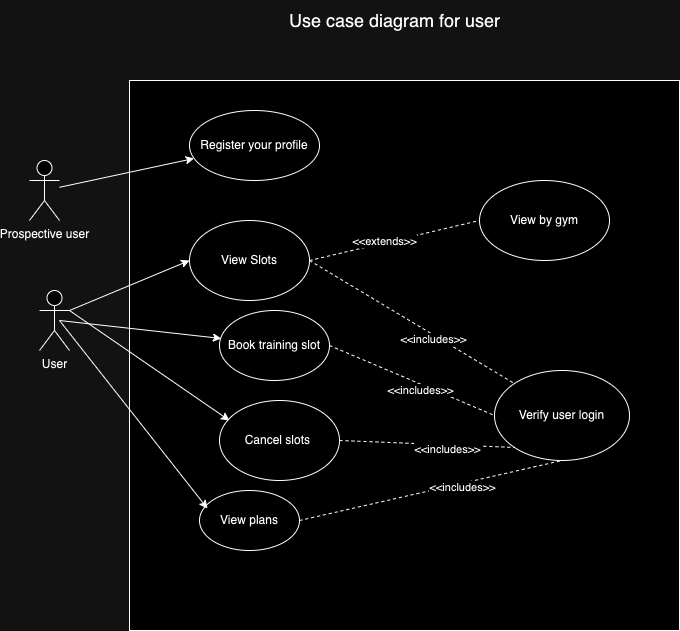

The diagram above was exported from draw.io. Its source (the exported page's mxGraphModel, read from the mxfile embedded in the PNG):
<mxGraphModel dx="1306" dy="859" grid="1" gridSize="10" guides="1" tooltips="1" connect="1" arrows="1" fold="1" page="1" pageScale="1" pageWidth="827" pageHeight="1169" math="0" shadow="0">
  <root>
    <mxCell id="0" />
    <mxCell id="1" parent="0" />
    <mxCell id="ByzyB7RRYZF5ytLPJeTW-1" value="" style="whiteSpace=wrap;html=1;aspect=fixed;" vertex="1" parent="1">
      <mxGeometry x="150" y="130" width="550" height="550" as="geometry" />
    </mxCell>
    <mxCell id="ByzyB7RRYZF5ytLPJeTW-2" value="Register your profile" style="ellipse;whiteSpace=wrap;html=1;" vertex="1" parent="1">
      <mxGeometry x="210" y="160" width="130" height="70" as="geometry" />
    </mxCell>
    <mxCell id="ByzyB7RRYZF5ytLPJeTW-3" value="Prospective user" style="shape=umlActor;verticalLabelPosition=bottom;verticalAlign=top;html=1;outlineConnect=0;" vertex="1" parent="1">
      <mxGeometry x="50" y="210" width="30" height="60" as="geometry" />
    </mxCell>
    <mxCell id="ByzyB7RRYZF5ytLPJeTW-5" value="User" style="shape=umlActor;verticalLabelPosition=bottom;verticalAlign=top;html=1;outlineConnect=0;" vertex="1" parent="1">
      <mxGeometry x="60" y="340" width="30" height="60" as="geometry" />
    </mxCell>
    <mxCell id="ODtUGeCOC9uCxSWgr8BT-2" value="View Slots" style="ellipse;whiteSpace=wrap;html=1;" vertex="1" parent="1">
      <mxGeometry x="210" y="270" width="120" height="80" as="geometry" />
    </mxCell>
    <mxCell id="yoiLnZ67_QvEqutyffi6-2" value="" style="endArrow=classic;html=1;rounded=0;" edge="1" parent="1" source="ByzyB7RRYZF5ytLPJeTW-3" target="ByzyB7RRYZF5ytLPJeTW-2">
      <mxGeometry width="50" height="50" relative="1" as="geometry">
        <mxPoint x="390" y="380" as="sourcePoint" />
        <mxPoint x="440" y="330" as="targetPoint" />
      </mxGeometry>
    </mxCell>
    <mxCell id="yoiLnZ67_QvEqutyffi6-4" value="" style="endArrow=classic;html=1;rounded=0;exitX=1;exitY=0.3333333333333333;exitDx=0;exitDy=0;exitPerimeter=0;entryX=0;entryY=0.5;entryDx=0;entryDy=0;" edge="1" parent="1" source="ByzyB7RRYZF5ytLPJeTW-5" target="ODtUGeCOC9uCxSWgr8BT-2">
      <mxGeometry width="50" height="50" relative="1" as="geometry">
        <mxPoint x="390" y="380" as="sourcePoint" />
        <mxPoint x="440" y="330" as="targetPoint" />
      </mxGeometry>
    </mxCell>
    <mxCell id="6-dwsrmRP_f2WgTuHZhq-1" value="Book training slot" style="ellipse;whiteSpace=wrap;html=1;" vertex="1" parent="1">
      <mxGeometry x="240" y="360" width="110" height="70" as="geometry" />
    </mxCell>
    <mxCell id="6-dwsrmRP_f2WgTuHZhq-2" value="" style="endArrow=classic;html=1;rounded=0;entryX=0.017;entryY=0.4;entryDx=0;entryDy=0;entryPerimeter=0;" edge="1" parent="1" target="6-dwsrmRP_f2WgTuHZhq-1">
      <mxGeometry width="50" height="50" relative="1" as="geometry">
        <mxPoint x="80" y="370" as="sourcePoint" />
        <mxPoint x="440" y="420" as="targetPoint" />
      </mxGeometry>
    </mxCell>
    <mxCell id="ByzyB7RRYZF5ytLPJeTW-15" value="Cancel slots&amp;nbsp;" style="ellipse;whiteSpace=wrap;html=1;" vertex="1" parent="1">
      <mxGeometry x="240" y="450" width="120" height="80" as="geometry" />
    </mxCell>
    <mxCell id="STAzog9dQQUSGU2LN5eB-1" value="View by gym" style="ellipse;whiteSpace=wrap;html=1;" vertex="1" parent="1">
      <mxGeometry x="500" y="230" width="130" height="80" as="geometry" />
    </mxCell>
    <mxCell id="STAzog9dQQUSGU2LN5eB-2" value="" style="endArrow=none;dashed=1;html=1;rounded=0;entryX=0;entryY=0.5;entryDx=0;entryDy=0;exitX=1;exitY=0.5;exitDx=0;exitDy=0;" edge="1" parent="1" source="ODtUGeCOC9uCxSWgr8BT-2" target="STAzog9dQQUSGU2LN5eB-1">
      <mxGeometry width="50" height="50" relative="1" as="geometry">
        <mxPoint x="530" y="470" as="sourcePoint" />
        <mxPoint x="580" y="420" as="targetPoint" />
      </mxGeometry>
    </mxCell>
    <mxCell id="STAzog9dQQUSGU2LN5eB-6" value="&amp;lt;&amp;lt;extends&amp;gt;&amp;gt;" style="edgeLabel;html=1;align=center;verticalAlign=middle;resizable=0;points=[];" connectable="0" vertex="1" parent="STAzog9dQQUSGU2LN5eB-2">
      <mxGeometry x="-0.3" relative="1" as="geometry">
        <mxPoint x="15" y="-6" as="offset" />
      </mxGeometry>
    </mxCell>
    <mxCell id="NVXOnIbp3WbSofInqURs-1" value="" style="endArrow=classic;html=1;rounded=0;exitX=1;exitY=0.3333333333333333;exitDx=0;exitDy=0;exitPerimeter=0;" edge="1" parent="1" source="ByzyB7RRYZF5ytLPJeTW-5">
      <mxGeometry width="50" height="50" relative="1" as="geometry">
        <mxPoint x="430" y="530" as="sourcePoint" />
        <mxPoint x="250" y="470" as="targetPoint" />
      </mxGeometry>
    </mxCell>
    <mxCell id="NVXOnIbp3WbSofInqURs-2" value="View plans" style="ellipse;whiteSpace=wrap;html=1;" vertex="1" parent="1">
      <mxGeometry x="220" y="540" width="100" height="60" as="geometry" />
    </mxCell>
    <mxCell id="NVXOnIbp3WbSofInqURs-3" value="" style="endArrow=classic;html=1;rounded=0;entryX=0.08;entryY=0.3;entryDx=0;entryDy=0;entryPerimeter=0;" edge="1" parent="1" target="NVXOnIbp3WbSofInqURs-2">
      <mxGeometry width="50" height="50" relative="1" as="geometry">
        <mxPoint x="80" y="370" as="sourcePoint" />
        <mxPoint x="480" y="480" as="targetPoint" />
      </mxGeometry>
    </mxCell>
    <mxCell id="JZWuAXbVTLSvbzR-Mw2t-1" value="Verify user login" style="ellipse;whiteSpace=wrap;html=1;" vertex="1" parent="1">
      <mxGeometry x="515" y="420" width="135" height="90" as="geometry" />
    </mxCell>
    <mxCell id="JZWuAXbVTLSvbzR-Mw2t-5" value="" style="endArrow=none;dashed=1;html=1;rounded=0;exitX=1;exitY=0.5;exitDx=0;exitDy=0;entryX=0;entryY=0;entryDx=0;entryDy=0;" edge="1" parent="1" source="ODtUGeCOC9uCxSWgr8BT-2" target="JZWuAXbVTLSvbzR-Mw2t-1">
      <mxGeometry width="50" height="50" relative="1" as="geometry">
        <mxPoint x="390" y="550" as="sourcePoint" />
        <mxPoint x="440" y="500" as="targetPoint" />
      </mxGeometry>
    </mxCell>
    <mxCell id="JZWuAXbVTLSvbzR-Mw2t-7" value="&amp;lt;&amp;lt;includes&amp;gt;&amp;gt;" style="edgeLabel;html=1;align=center;verticalAlign=middle;resizable=0;points=[];" connectable="0" vertex="1" parent="JZWuAXbVTLSvbzR-Mw2t-5">
      <mxGeometry x="0.2324" y="-5" relative="1" as="geometry">
        <mxPoint y="-1" as="offset" />
      </mxGeometry>
    </mxCell>
    <mxCell id="JZWuAXbVTLSvbzR-Mw2t-11" value="" style="endArrow=none;dashed=1;html=1;rounded=0;entryX=0;entryY=0.5;entryDx=0;entryDy=0;exitX=1;exitY=0.5;exitDx=0;exitDy=0;" edge="1" parent="1" source="6-dwsrmRP_f2WgTuHZhq-1" target="JZWuAXbVTLSvbzR-Mw2t-1">
      <mxGeometry width="50" height="50" relative="1" as="geometry">
        <mxPoint x="340" y="320" as="sourcePoint" />
        <mxPoint x="473" y="412" as="targetPoint" />
      </mxGeometry>
    </mxCell>
    <mxCell id="JZWuAXbVTLSvbzR-Mw2t-12" value="&amp;lt;&amp;lt;includes&amp;gt;&amp;gt;" style="edgeLabel;html=1;align=center;verticalAlign=middle;resizable=0;points=[];" connectable="0" vertex="1" parent="JZWuAXbVTLSvbzR-Mw2t-11">
      <mxGeometry x="0.2324" y="-5" relative="1" as="geometry">
        <mxPoint x="-9" y="-3" as="offset" />
      </mxGeometry>
    </mxCell>
    <mxCell id="JZWuAXbVTLSvbzR-Mw2t-13" value="" style="endArrow=none;dashed=1;html=1;rounded=0;exitX=1;exitY=0.5;exitDx=0;exitDy=0;entryX=0;entryY=1;entryDx=0;entryDy=0;" edge="1" parent="1" source="ByzyB7RRYZF5ytLPJeTW-15" target="JZWuAXbVTLSvbzR-Mw2t-1">
      <mxGeometry width="50" height="50" relative="1" as="geometry">
        <mxPoint x="350" y="330" as="sourcePoint" />
        <mxPoint x="483" y="422" as="targetPoint" />
      </mxGeometry>
    </mxCell>
    <mxCell id="JZWuAXbVTLSvbzR-Mw2t-14" value="&amp;lt;&amp;lt;includes&amp;gt;&amp;gt;" style="edgeLabel;html=1;align=center;verticalAlign=middle;resizable=0;points=[];" connectable="0" vertex="1" parent="JZWuAXbVTLSvbzR-Mw2t-13">
      <mxGeometry x="0.2324" y="-5" relative="1" as="geometry">
        <mxPoint y="-1" as="offset" />
      </mxGeometry>
    </mxCell>
    <mxCell id="JZWuAXbVTLSvbzR-Mw2t-15" value="" style="endArrow=none;dashed=1;html=1;rounded=0;exitX=1;exitY=0.5;exitDx=0;exitDy=0;entryX=0.5;entryY=1;entryDx=0;entryDy=0;" edge="1" parent="1" source="NVXOnIbp3WbSofInqURs-2" target="JZWuAXbVTLSvbzR-Mw2t-1">
      <mxGeometry width="50" height="50" relative="1" as="geometry">
        <mxPoint x="360" y="340" as="sourcePoint" />
        <mxPoint x="493" y="432" as="targetPoint" />
      </mxGeometry>
    </mxCell>
    <mxCell id="JZWuAXbVTLSvbzR-Mw2t-16" value="&amp;lt;&amp;lt;includes&amp;gt;&amp;gt;" style="edgeLabel;html=1;align=center;verticalAlign=middle;resizable=0;points=[];" connectable="0" vertex="1" parent="JZWuAXbVTLSvbzR-Mw2t-15">
      <mxGeometry x="0.2324" y="-5" relative="1" as="geometry">
        <mxPoint y="-1" as="offset" />
      </mxGeometry>
    </mxCell>
    <mxCell id="JZWuAXbVTLSvbzR-Mw2t-21" value="&lt;font style=&quot;font-size: 18px;&quot;&gt;Use case diagram for user&lt;/font&gt;" style="text;html=1;align=center;verticalAlign=middle;resizable=0;points=[];autosize=1;strokeColor=none;fillColor=none;" vertex="1" parent="1">
      <mxGeometry x="300" y="50" width="230" height="40" as="geometry" />
    </mxCell>
  </root>
</mxGraphModel>